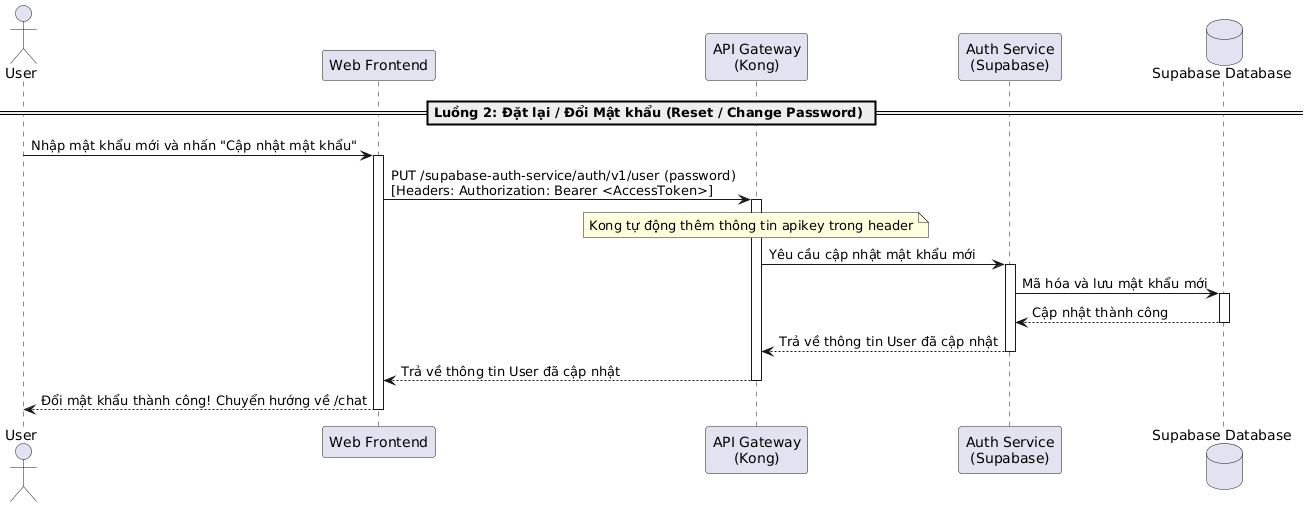

The diagram above was rendered by PlantUML. Its source (embedded in the PNG):
@startuml
actor "User" as User
participant "Web Frontend" as Frontend
participant "API Gateway\n(Kong)" as Kong
participant "Auth Service\n(Supabase)" as AuthService
database "Supabase Database" as DB

== Luồng 2: Đặt lại / Đổi Mật khẩu (Reset / Change Password) ==
User -> Frontend: Nhập mật khẩu mới và nhấn "Cập nhật mật khẩu"
activate Frontend

Frontend -> Kong: PUT /supabase-auth-service/auth/v1/user (password) \n[Headers: Authorization: Bearer <AccessToken>]
activate Kong
note over Kong: Kong tự động thêm thông tin apikey trong header
Kong -> AuthService: Yêu cầu cập nhật mật khẩu mới
activate AuthService
AuthService -> DB: Mã hóa và lưu mật khẩu mới
activate DB
DB --> AuthService: Cập nhật thành công
deactivate DB
AuthService --> Kong: Trả về thông tin User đã cập nhật
deactivate AuthService
Kong --> Frontend: Trả về thông tin User đã cập nhật
deactivate Kong

Frontend --> User: Đổi mật khẩu thành công! Chuyển hướng về /chat
deactivate Frontend
@enduml